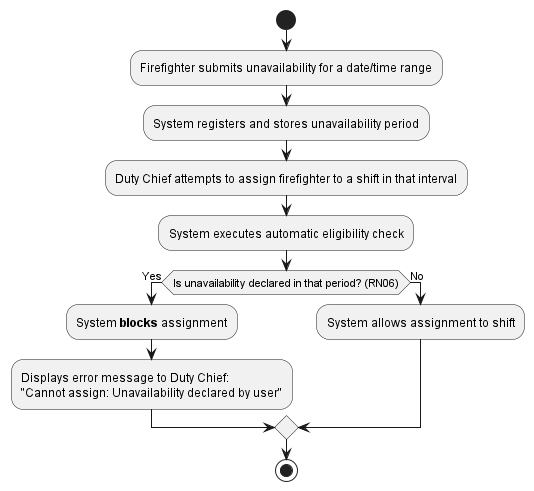

The diagram above was rendered by PlantUML. Its source (embedded in the PNG):
@startuml
start

:Firefighter submits unavailability for a date/time range;

:System registers and stores unavailability period;

:Duty Chief attempts to assign firefighter to a shift in that interval;

:System executes automatic eligibility check;

if (Is unavailability declared in that period? (RN06)) then (Yes)
  :System **blocks** assignment;
  :Displays error message to Duty Chief:
  "Cannot assign: Unavailability declared by user";
else (No)
  :System allows assignment to shift;
endif

stop
@enduml